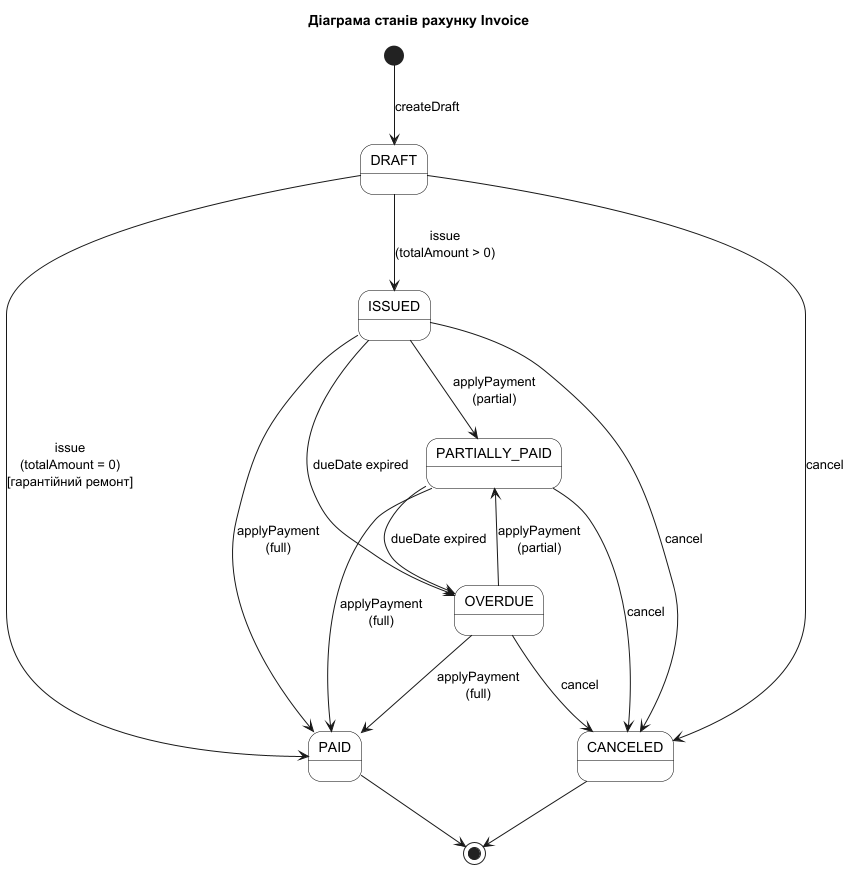

The diagram above was rendered by PlantUML. Its source (embedded in the PNG):
@startuml
' https://plantuml.com/state-diagram

skinparam state {
  BackgroundColor White
  BorderColor Black
}

title Діаграма станів рахунку Invoice

[*] --> DRAFT : createDraft

DRAFT --> ISSUED : issue\n(totalAmount > 0)
DRAFT --> PAID : issue\n(totalAmount = 0)\n[гарантійний ремонт]
DRAFT --> CANCELED : cancel

ISSUED --> PARTIALLY_PAID : applyPayment\n(partial)
ISSUED --> PAID : applyPayment\n(full)
ISSUED --> OVERDUE : dueDate expired
ISSUED --> CANCELED : cancel

PARTIALLY_PAID --> PAID : applyPayment\n(full)
PARTIALLY_PAID --> OVERDUE : dueDate expired
PARTIALLY_PAID --> CANCELED : cancel

OVERDUE --> PARTIALLY_PAID : applyPayment\n(partial)
OVERDUE --> PAID : applyPayment\n(full)
OVERDUE --> CANCELED : cancel

PAID --> [*]
CANCELED --> [*]

@enduml